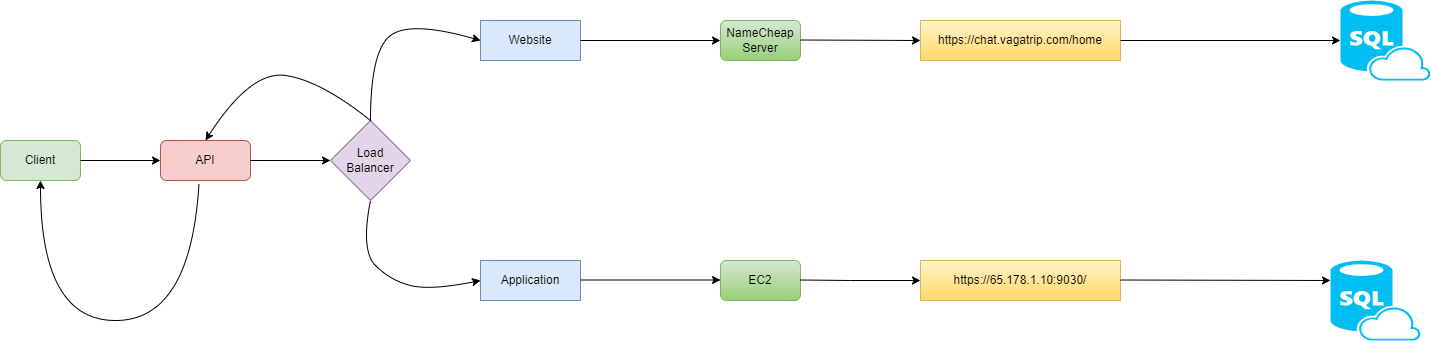

The diagram above was exported from draw.io. Its source (the exported page's mxGraphModel, read from the mxfile embedded in the PNG):
<mxGraphModel dx="1036" dy="606" grid="1" gridSize="10" guides="1" tooltips="1" connect="1" arrows="1" fold="1" page="1" pageScale="1" pageWidth="850" pageHeight="1100" math="0" shadow="0">
  <root>
    <mxCell id="0" />
    <mxCell id="1" parent="0" />
    <mxCell id="rxn0a0yRs-FgoUmNWM1f-1" value="Client" style="rounded=1;whiteSpace=wrap;html=1;fillColor=#d5e8d4;strokeColor=#82b366;" vertex="1" parent="1">
      <mxGeometry x="40" y="280" width="80" height="40" as="geometry" />
    </mxCell>
    <mxCell id="rxn0a0yRs-FgoUmNWM1f-2" value="API" style="rounded=1;whiteSpace=wrap;html=1;fillColor=#f8cecc;strokeColor=#b85450;" vertex="1" parent="1">
      <mxGeometry x="200" y="280" width="90" height="40" as="geometry" />
    </mxCell>
    <mxCell id="rxn0a0yRs-FgoUmNWM1f-4" value="Load&lt;br&gt;Balancer" style="rhombus;whiteSpace=wrap;html=1;fillColor=#e1d5e7;strokeColor=#9673a6;" vertex="1" parent="1">
      <mxGeometry x="370" y="260" width="80" height="80" as="geometry" />
    </mxCell>
    <mxCell id="rxn0a0yRs-FgoUmNWM1f-5" value="Website" style="rounded=0;whiteSpace=wrap;html=1;fillColor=#dae8fc;strokeColor=#6c8ebf;" vertex="1" parent="1">
      <mxGeometry x="520" y="160" width="100" height="40" as="geometry" />
    </mxCell>
    <mxCell id="rxn0a0yRs-FgoUmNWM1f-6" value="Application" style="rounded=0;whiteSpace=wrap;html=1;fillColor=#dae8fc;strokeColor=#6c8ebf;" vertex="1" parent="1">
      <mxGeometry x="520" y="400" width="100" height="40" as="geometry" />
    </mxCell>
    <mxCell id="rxn0a0yRs-FgoUmNWM1f-7" value="EC2" style="rounded=1;whiteSpace=wrap;html=1;fillColor=#d5e8d4;strokeColor=#82b366;gradientColor=#97d077;" vertex="1" parent="1">
      <mxGeometry x="760" y="400" width="80" height="40" as="geometry" />
    </mxCell>
    <mxCell id="rxn0a0yRs-FgoUmNWM1f-8" value="NameCheap&lt;br&gt;Server" style="rounded=1;whiteSpace=wrap;html=1;fillColor=#d5e8d4;strokeColor=#82b366;gradientColor=#97d077;" vertex="1" parent="1">
      <mxGeometry x="760" y="160" width="80" height="40" as="geometry" />
    </mxCell>
    <mxCell id="rxn0a0yRs-FgoUmNWM1f-9" value="https://chat.vagatrip.com/home" style="rounded=0;whiteSpace=wrap;html=1;fillColor=#fff2cc;gradientColor=#ffd966;strokeColor=#d6b656;" vertex="1" parent="1">
      <mxGeometry x="960" y="160" width="200" height="40" as="geometry" />
    </mxCell>
    <mxCell id="rxn0a0yRs-FgoUmNWM1f-10" value="https://65.178.1.10:9030/" style="rounded=0;whiteSpace=wrap;html=1;fillColor=#fff2cc;gradientColor=#ffd966;strokeColor=#d6b656;" vertex="1" parent="1">
      <mxGeometry x="960" y="400" width="200" height="40" as="geometry" />
    </mxCell>
    <mxCell id="rxn0a0yRs-FgoUmNWM1f-15" value="" style="verticalLabelPosition=bottom;html=1;verticalAlign=top;align=center;strokeColor=none;fillColor=#00BEF2;shape=mxgraph.azure.sql_database_sql_azure;" vertex="1" parent="1">
      <mxGeometry x="1370" y="400" width="90" height="80" as="geometry" />
    </mxCell>
    <mxCell id="rxn0a0yRs-FgoUmNWM1f-16" value="" style="verticalLabelPosition=bottom;html=1;verticalAlign=top;align=center;strokeColor=none;fillColor=#00BEF2;shape=mxgraph.azure.sql_database_sql_azure;" vertex="1" parent="1">
      <mxGeometry x="1380" y="140" width="90" height="80" as="geometry" />
    </mxCell>
    <mxCell id="rxn0a0yRs-FgoUmNWM1f-17" value="" style="endArrow=classic;html=1;rounded=0;exitX=1;exitY=0.5;exitDx=0;exitDy=0;" edge="1" parent="1" source="rxn0a0yRs-FgoUmNWM1f-1">
      <mxGeometry width="50" height="50" relative="1" as="geometry">
        <mxPoint x="480" y="330" as="sourcePoint" />
        <mxPoint x="200" y="300" as="targetPoint" />
      </mxGeometry>
    </mxCell>
    <mxCell id="rxn0a0yRs-FgoUmNWM1f-18" value="" style="endArrow=classic;html=1;rounded=0;exitX=1;exitY=0.5;exitDx=0;exitDy=0;" edge="1" parent="1" source="rxn0a0yRs-FgoUmNWM1f-2" target="rxn0a0yRs-FgoUmNWM1f-4">
      <mxGeometry width="50" height="50" relative="1" as="geometry">
        <mxPoint x="480" y="330" as="sourcePoint" />
        <mxPoint x="530" y="280" as="targetPoint" />
      </mxGeometry>
    </mxCell>
    <mxCell id="rxn0a0yRs-FgoUmNWM1f-19" value="" style="curved=1;endArrow=classic;html=1;rounded=0;exitX=0.427;exitY=1.095;exitDx=0;exitDy=0;exitPerimeter=0;entryX=0.5;entryY=1;entryDx=0;entryDy=0;" edge="1" parent="1" source="rxn0a0yRs-FgoUmNWM1f-2" target="rxn0a0yRs-FgoUmNWM1f-1">
      <mxGeometry width="50" height="50" relative="1" as="geometry">
        <mxPoint x="480" y="330" as="sourcePoint" />
        <mxPoint x="530" y="280" as="targetPoint" />
        <Array as="points">
          <mxPoint x="230" y="460" />
          <mxPoint x="80" y="460" />
        </Array>
      </mxGeometry>
    </mxCell>
    <mxCell id="rxn0a0yRs-FgoUmNWM1f-20" value="" style="curved=1;endArrow=classic;html=1;rounded=0;exitX=0.5;exitY=1;exitDx=0;exitDy=0;entryX=0;entryY=0.5;entryDx=0;entryDy=0;" edge="1" parent="1" source="rxn0a0yRs-FgoUmNWM1f-4" target="rxn0a0yRs-FgoUmNWM1f-6">
      <mxGeometry width="50" height="50" relative="1" as="geometry">
        <mxPoint x="480" y="330" as="sourcePoint" />
        <mxPoint x="530" y="280" as="targetPoint" />
        <Array as="points">
          <mxPoint x="400" y="390" />
          <mxPoint x="430" y="420" />
          <mxPoint x="470" y="430" />
        </Array>
      </mxGeometry>
    </mxCell>
    <mxCell id="rxn0a0yRs-FgoUmNWM1f-21" value="" style="curved=1;endArrow=classic;html=1;rounded=0;exitX=0.5;exitY=0;exitDx=0;exitDy=0;entryX=0;entryY=0.5;entryDx=0;entryDy=0;" edge="1" parent="1" source="rxn0a0yRs-FgoUmNWM1f-4" target="rxn0a0yRs-FgoUmNWM1f-5">
      <mxGeometry width="50" height="50" relative="1" as="geometry">
        <mxPoint x="480" y="330" as="sourcePoint" />
        <mxPoint x="530" y="280" as="targetPoint" />
        <Array as="points">
          <mxPoint x="410" y="190" />
          <mxPoint x="450" y="160" />
        </Array>
      </mxGeometry>
    </mxCell>
    <mxCell id="rxn0a0yRs-FgoUmNWM1f-22" value="" style="curved=1;endArrow=classic;html=1;rounded=0;exitX=0.5;exitY=0;exitDx=0;exitDy=0;entryX=0.5;entryY=0;entryDx=0;entryDy=0;" edge="1" parent="1" source="rxn0a0yRs-FgoUmNWM1f-4" target="rxn0a0yRs-FgoUmNWM1f-2">
      <mxGeometry width="50" height="50" relative="1" as="geometry">
        <mxPoint x="480" y="330" as="sourcePoint" />
        <mxPoint x="530" y="280" as="targetPoint" />
        <Array as="points">
          <mxPoint x="360" y="220" />
          <mxPoint x="290" y="210" />
        </Array>
      </mxGeometry>
    </mxCell>
    <mxCell id="rxn0a0yRs-FgoUmNWM1f-23" value="" style="endArrow=classic;html=1;rounded=0;entryX=0;entryY=0.5;entryDx=0;entryDy=0;exitX=1;exitY=0.5;exitDx=0;exitDy=0;" edge="1" parent="1" source="rxn0a0yRs-FgoUmNWM1f-5" target="rxn0a0yRs-FgoUmNWM1f-8">
      <mxGeometry width="50" height="50" relative="1" as="geometry">
        <mxPoint x="480" y="330" as="sourcePoint" />
        <mxPoint x="530" y="280" as="targetPoint" />
      </mxGeometry>
    </mxCell>
    <mxCell id="rxn0a0yRs-FgoUmNWM1f-24" value="" style="endArrow=classic;html=1;rounded=0;entryX=0;entryY=0.5;entryDx=0;entryDy=0;exitX=1;exitY=0.5;exitDx=0;exitDy=0;" edge="1" parent="1">
      <mxGeometry width="50" height="50" relative="1" as="geometry">
        <mxPoint x="620" y="419.5" as="sourcePoint" />
        <mxPoint x="760" y="419.5" as="targetPoint" />
      </mxGeometry>
    </mxCell>
    <mxCell id="rxn0a0yRs-FgoUmNWM1f-25" value="" style="endArrow=classic;html=1;rounded=0;exitX=1;exitY=0.5;exitDx=0;exitDy=0;" edge="1" parent="1">
      <mxGeometry width="50" height="50" relative="1" as="geometry">
        <mxPoint x="840" y="179.5" as="sourcePoint" />
        <mxPoint x="960" y="180" as="targetPoint" />
      </mxGeometry>
    </mxCell>
    <mxCell id="rxn0a0yRs-FgoUmNWM1f-27" value="" style="endArrow=classic;html=1;rounded=0;exitX=1;exitY=0.5;exitDx=0;exitDy=0;" edge="1" parent="1">
      <mxGeometry width="50" height="50" relative="1" as="geometry">
        <mxPoint x="840" y="419.5" as="sourcePoint" />
        <mxPoint x="960" y="420" as="targetPoint" />
        <Array as="points">
          <mxPoint x="890" y="420" />
        </Array>
      </mxGeometry>
    </mxCell>
    <mxCell id="rxn0a0yRs-FgoUmNWM1f-29" value="" style="endArrow=classic;html=1;rounded=0;exitX=1;exitY=0.5;exitDx=0;exitDy=0;" edge="1" parent="1" source="rxn0a0yRs-FgoUmNWM1f-9" target="rxn0a0yRs-FgoUmNWM1f-16">
      <mxGeometry width="50" height="50" relative="1" as="geometry">
        <mxPoint x="1200" y="330" as="sourcePoint" />
        <mxPoint x="1250" y="280" as="targetPoint" />
      </mxGeometry>
    </mxCell>
    <mxCell id="rxn0a0yRs-FgoUmNWM1f-30" value="" style="endArrow=classic;html=1;rounded=0;exitX=1;exitY=0.5;exitDx=0;exitDy=0;" edge="1" parent="1">
      <mxGeometry width="50" height="50" relative="1" as="geometry">
        <mxPoint x="1160" y="419.5" as="sourcePoint" />
        <mxPoint x="1370" y="420" as="targetPoint" />
      </mxGeometry>
    </mxCell>
  </root>
</mxGraphModel>